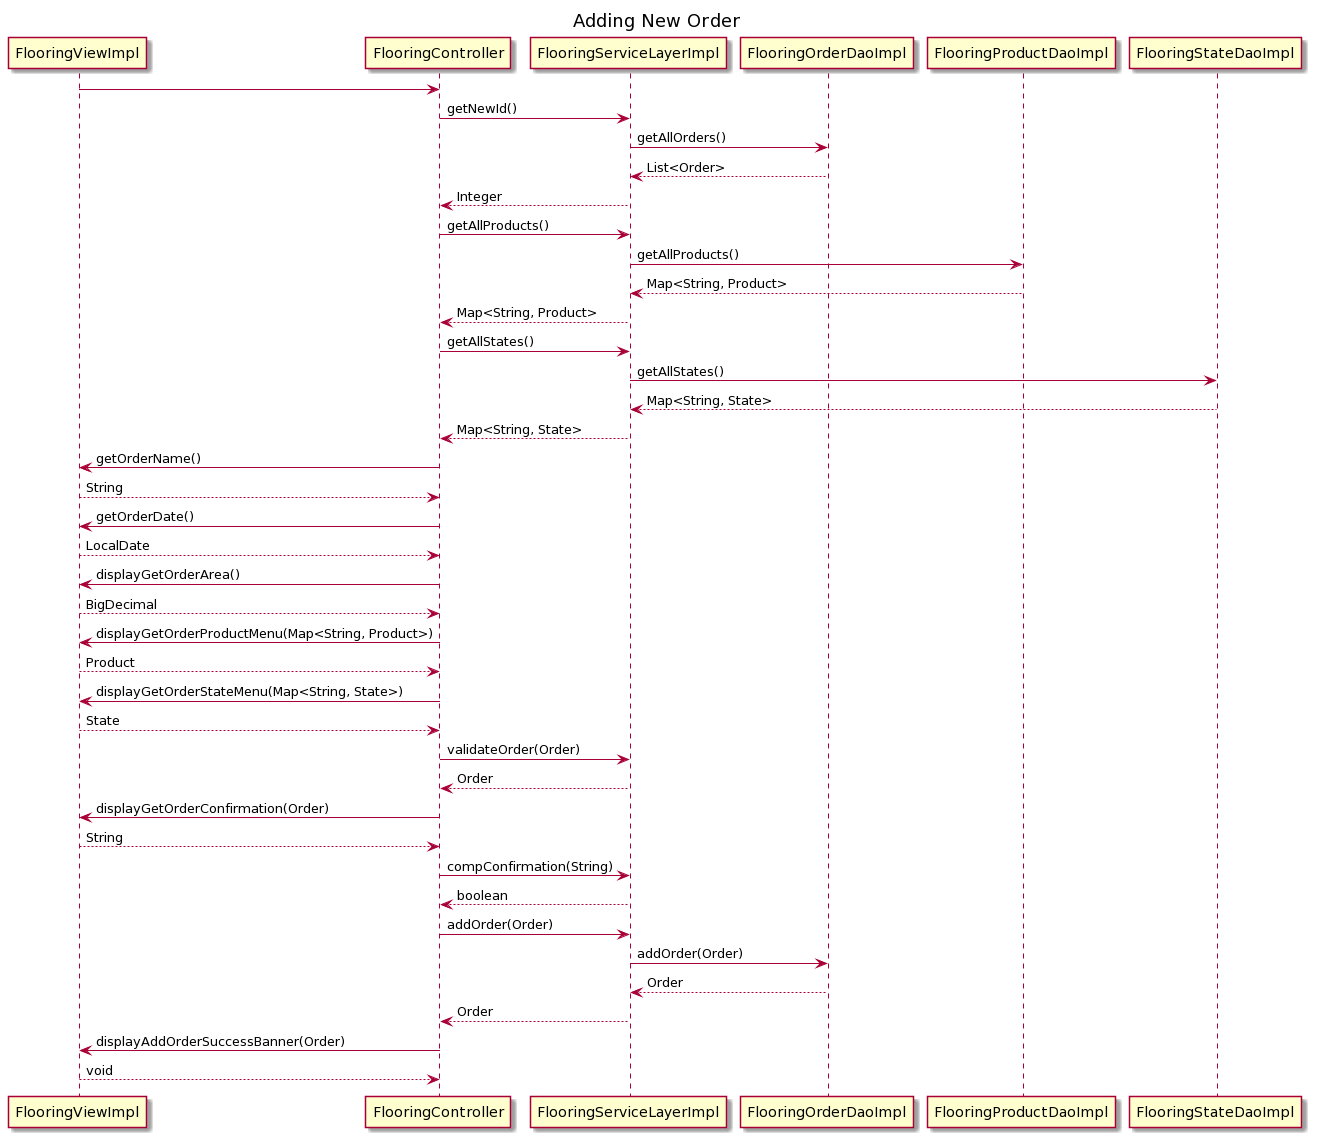

The diagram above was rendered by PlantUML. Its source (embedded in the PNG):
@startuml
/'
Created by: Margaret Donin
Date created: 06/24/20
'/



Title Adding New Order

FlooringViewImpl -> FlooringController
FlooringController -> FlooringServiceLayerImpl : getNewId()
FlooringServiceLayerImpl -> FlooringOrderDaoImpl : getAllOrders()
FlooringOrderDaoImpl --> FlooringServiceLayerImpl : List<Order>
FlooringServiceLayerImpl --> FlooringController : Integer
FlooringController -> FlooringServiceLayerImpl : getAllProducts()
FlooringServiceLayerImpl -> FlooringProductDaoImpl : getAllProducts()
FlooringProductDaoImpl --> FlooringServiceLayerImpl : Map<String, Product>
FlooringServiceLayerImpl --> FlooringController : Map<String, Product>
FlooringController -> FlooringServiceLayerImpl : getAllStates()
FlooringServiceLayerImpl -> FlooringStateDaoImpl : getAllStates()
FlooringStateDaoImpl --> FlooringServiceLayerImpl : Map<String, State>
FlooringServiceLayerImpl --> FlooringController : Map<String, State>
FlooringController -> FlooringViewImpl : getOrderName()
FlooringViewImpl --> FlooringController : String
FlooringController -> FlooringViewImpl : getOrderDate()
FlooringViewImpl --> FlooringController : LocalDate
FlooringController -> FlooringViewImpl : displayGetOrderArea()
FlooringViewImpl --> FlooringController : BigDecimal
FlooringController -> FlooringViewImpl : displayGetOrderProductMenu(Map<String, Product>)
FlooringViewImpl --> FlooringController : Product
FlooringController -> FlooringViewImpl : displayGetOrderStateMenu(Map<String, State>)
FlooringViewImpl --> FlooringController : State
FlooringController -> FlooringServiceLayerImpl : validateOrder(Order)
FlooringServiceLayerImpl --> FlooringController : Order
FlooringController -> FlooringViewImpl : displayGetOrderConfirmation(Order)
FlooringViewImpl --> FlooringController : String
FlooringController -> FlooringServiceLayerImpl : compConfirmation(String)
FlooringServiceLayerImpl --> FlooringController : boolean
FlooringController -> FlooringServiceLayerImpl : addOrder(Order)
FlooringServiceLayerImpl -> FlooringOrderDaoImpl : addOrder(Order)
FlooringOrderDaoImpl --> FlooringServiceLayerImpl : Order
FlooringServiceLayerImpl --> FlooringController : Order
FlooringController -> FlooringViewImpl : displayAddOrderSuccessBanner(Order)
FlooringViewImpl --> FlooringController : void
@enduml